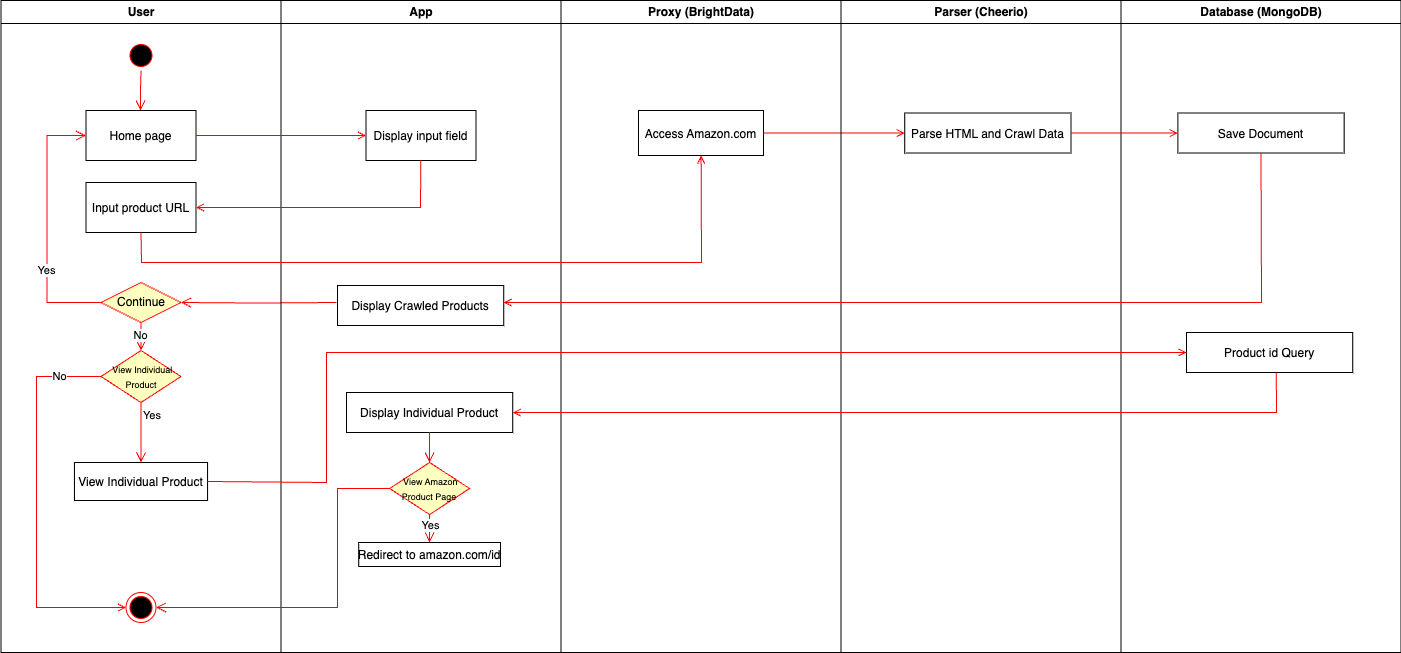

The diagram above was exported from draw.io. Its source (the exported page's mxGraphModel, read from the mxfile embedded in the PNG):
<mxGraphModel dx="1828" dy="1076" grid="1" gridSize="10" guides="1" tooltips="1" connect="1" arrows="1" fold="1" page="1" pageScale="1" pageWidth="1169" pageHeight="826" background="none" math="0" shadow="0">
  <root>
    <mxCell id="0" />
    <mxCell id="1" parent="0" />
    <mxCell id="2" value="User" style="swimlane;whiteSpace=wrap" parent="1" vertex="1">
      <mxGeometry x="164.5" y="128" width="280" height="652" as="geometry" />
    </mxCell>
    <mxCell id="5" value="" style="ellipse;shape=startState;fillColor=#000000;strokeColor=#ff0000;" parent="2" vertex="1">
      <mxGeometry x="125" y="40" width="30" height="30" as="geometry" />
    </mxCell>
    <mxCell id="6" value="" style="edgeStyle=elbowEdgeStyle;elbow=horizontal;verticalAlign=bottom;endArrow=open;endSize=8;strokeColor=#FF0000;endFill=1;rounded=0" parent="2" source="5" target="7" edge="1">
      <mxGeometry x="100" y="40" as="geometry">
        <mxPoint x="115" y="110" as="targetPoint" />
      </mxGeometry>
    </mxCell>
    <mxCell id="7" value="Home page" style="" parent="2" vertex="1">
      <mxGeometry x="85" y="110" width="110" height="50" as="geometry" />
    </mxCell>
    <mxCell id="8" value="Input product URL" style="" parent="2" vertex="1">
      <mxGeometry x="85" y="182" width="110" height="50" as="geometry" />
    </mxCell>
    <mxCell id="4-DoZP7t2xrS3mYTMdFc-157" value="Continue" style="rhombus;whiteSpace=wrap;html=1;fontColor=#000000;fillColor=#ffffc0;strokeColor=#ff0000;" vertex="1" parent="2">
      <mxGeometry x="100" y="282" width="80" height="40" as="geometry" />
    </mxCell>
    <mxCell id="4-DoZP7t2xrS3mYTMdFc-159" value="" style="edgeStyle=orthogonalEdgeStyle;html=1;align=left;verticalAlign=top;endArrow=open;endSize=8;strokeColor=#ff0000;rounded=0;exitX=0;exitY=0.5;exitDx=0;exitDy=0;entryX=0;entryY=0.5;entryDx=0;entryDy=0;" edge="1" source="4-DoZP7t2xrS3mYTMdFc-157" parent="2" target="7">
      <mxGeometry x="-1" relative="1" as="geometry">
        <mxPoint x="45.5" y="132" as="targetPoint" />
        <Array as="points">
          <mxPoint x="46" y="302" />
          <mxPoint x="46" y="135" />
        </Array>
      </mxGeometry>
    </mxCell>
    <mxCell id="4-DoZP7t2xrS3mYTMdFc-160" value="Yes" style="edgeLabel;html=1;align=center;verticalAlign=middle;resizable=0;points=[];" vertex="1" connectable="0" parent="4-DoZP7t2xrS3mYTMdFc-159">
      <mxGeometry x="-0.3348" y="1" relative="1" as="geometry">
        <mxPoint as="offset" />
      </mxGeometry>
    </mxCell>
    <mxCell id="4-DoZP7t2xrS3mYTMdFc-158" value="no" style="edgeStyle=orthogonalEdgeStyle;html=1;align=left;verticalAlign=bottom;endArrow=open;endSize=8;strokeColor=#ff0000;rounded=0;entryX=1;entryY=0.5;entryDx=0;entryDy=0;" edge="1" parent="2" target="4-DoZP7t2xrS3mYTMdFc-157">
      <mxGeometry x="-1" relative="1" as="geometry">
        <mxPoint x="275.5" y="312" as="targetPoint" />
        <mxPoint x="335.5" y="302" as="sourcePoint" />
      </mxGeometry>
    </mxCell>
    <mxCell id="4-DoZP7t2xrS3mYTMdFc-162" value="&lt;font style=&quot;font-size: 9px;&quot;&gt;&amp;nbsp;View Individual Product&lt;/font&gt;" style="rhombus;whiteSpace=wrap;html=1;fontColor=#000000;fillColor=#ffffc0;strokeColor=#ff0000;" vertex="1" parent="2">
      <mxGeometry x="100" y="350" width="80" height="52" as="geometry" />
    </mxCell>
    <mxCell id="4-DoZP7t2xrS3mYTMdFc-163" value="" style="edgeStyle=orthogonalEdgeStyle;html=1;align=left;verticalAlign=bottom;endArrow=open;endSize=8;strokeColor=#ff0000;rounded=0;exitX=0.5;exitY=1;exitDx=0;exitDy=0;" edge="1" source="4-DoZP7t2xrS3mYTMdFc-157" parent="2" target="4-DoZP7t2xrS3mYTMdFc-162">
      <mxGeometry x="-1" relative="1" as="geometry">
        <mxPoint x="280" y="382" as="targetPoint" />
      </mxGeometry>
    </mxCell>
    <mxCell id="4-DoZP7t2xrS3mYTMdFc-165" value="No" style="edgeLabel;html=1;align=center;verticalAlign=middle;resizable=0;points=[];" vertex="1" connectable="0" parent="4-DoZP7t2xrS3mYTMdFc-163">
      <mxGeometry x="-0.1487" y="-1" relative="1" as="geometry">
        <mxPoint as="offset" />
      </mxGeometry>
    </mxCell>
    <mxCell id="4-DoZP7t2xrS3mYTMdFc-164" value="Yes" style="edgeStyle=orthogonalEdgeStyle;html=1;align=left;verticalAlign=top;endArrow=open;endSize=8;strokeColor=#ff0000;rounded=0;" edge="1" source="4-DoZP7t2xrS3mYTMdFc-162" parent="2">
      <mxGeometry x="-1" relative="1" as="geometry">
        <mxPoint x="140" y="462" as="targetPoint" />
      </mxGeometry>
    </mxCell>
    <mxCell id="4-DoZP7t2xrS3mYTMdFc-166" value="View Individual Product" style="" vertex="1" parent="2">
      <mxGeometry x="73.44" y="462" width="133.13" height="38" as="geometry" />
    </mxCell>
    <mxCell id="4-DoZP7t2xrS3mYTMdFc-190" value="" style="ellipse;shape=endState;fillColor=#000000;strokeColor=#ff0000" vertex="1" parent="2">
      <mxGeometry x="125" y="592" width="30" height="30" as="geometry" />
    </mxCell>
    <mxCell id="4-DoZP7t2xrS3mYTMdFc-189" value="" style="endArrow=open;strokeColor=#FF0000;endFill=1;rounded=0;exitX=0;exitY=0.5;exitDx=0;exitDy=0;" edge="1" parent="2" target="4-DoZP7t2xrS3mYTMdFc-190" source="4-DoZP7t2xrS3mYTMdFc-162">
      <mxGeometry relative="1" as="geometry">
        <mxPoint x="145.5" y="532" as="sourcePoint" />
        <Array as="points">
          <mxPoint x="35.5" y="376" />
          <mxPoint x="35.5" y="607" />
        </Array>
      </mxGeometry>
    </mxCell>
    <mxCell id="4-DoZP7t2xrS3mYTMdFc-191" value="No" style="edgeLabel;html=1;align=center;verticalAlign=middle;resizable=0;points=[];" vertex="1" connectable="0" parent="4-DoZP7t2xrS3mYTMdFc-189">
      <mxGeometry x="-0.7761" y="-1" relative="1" as="geometry">
        <mxPoint as="offset" />
      </mxGeometry>
    </mxCell>
    <mxCell id="3" value="App" style="swimlane;whiteSpace=wrap" parent="1" vertex="1">
      <mxGeometry x="444.5" y="128" width="280" height="652" as="geometry" />
    </mxCell>
    <mxCell id="15" value="Display input field" style="" parent="3" vertex="1">
      <mxGeometry x="85" y="110" width="110" height="50" as="geometry" />
    </mxCell>
    <mxCell id="4-DoZP7t2xrS3mYTMdFc-154" value="Display Crawled Products" style="" vertex="1" parent="3">
      <mxGeometry x="56.500000000000114" y="285" width="166.25" height="40" as="geometry" />
    </mxCell>
    <mxCell id="4-DoZP7t2xrS3mYTMdFc-173" value="Display Individual Product" style="" vertex="1" parent="3">
      <mxGeometry x="65.5" y="392" width="166.25" height="40" as="geometry" />
    </mxCell>
    <mxCell id="4-DoZP7t2xrS3mYTMdFc-175" value="&lt;font style=&quot;font-size: 9px;&quot;&gt;&amp;nbsp;View Amazon Product Page&lt;/font&gt;" style="rhombus;whiteSpace=wrap;html=1;fontColor=#000000;fillColor=#ffffc0;strokeColor=#ff0000;" vertex="1" parent="3">
      <mxGeometry x="108.63" y="462" width="80" height="52" as="geometry" />
    </mxCell>
    <mxCell id="4-DoZP7t2xrS3mYTMdFc-178" value="" style="edgeStyle=orthogonalEdgeStyle;html=1;align=left;verticalAlign=top;endArrow=open;endSize=8;strokeColor=#ff0000;rounded=0;" edge="1" parent="3">
      <mxGeometry x="-0.6667" y="17" relative="1" as="geometry">
        <mxPoint x="148.5" y="462" as="targetPoint" />
        <mxPoint x="148.5" y="432" as="sourcePoint" />
        <Array as="points">
          <mxPoint x="149" y="447" />
          <mxPoint x="149" y="447" />
        </Array>
        <mxPoint as="offset" />
      </mxGeometry>
    </mxCell>
    <mxCell id="4-DoZP7t2xrS3mYTMdFc-176" value="Redirect to amazon.com/id" style="" vertex="1" parent="3">
      <mxGeometry x="77.75" y="542" width="141.75" height="24" as="geometry" />
    </mxCell>
    <mxCell id="4-DoZP7t2xrS3mYTMdFc-184" value="" style="edgeStyle=orthogonalEdgeStyle;html=1;align=left;verticalAlign=top;endArrow=open;endSize=8;strokeColor=#ff0000;rounded=0;" edge="1" parent="3">
      <mxGeometry x="-0.6667" y="17" relative="1" as="geometry">
        <mxPoint x="148.5" y="542" as="targetPoint" />
        <mxPoint x="148.48000000000002" y="514" as="sourcePoint" />
        <Array as="points">
          <mxPoint x="148.48000000000002" y="534" />
          <mxPoint x="148.48000000000002" y="534" />
        </Array>
        <mxPoint as="offset" />
      </mxGeometry>
    </mxCell>
    <mxCell id="4-DoZP7t2xrS3mYTMdFc-185" value="Yes" style="edgeLabel;html=1;align=center;verticalAlign=middle;resizable=0;points=[];" vertex="1" connectable="0" parent="4-DoZP7t2xrS3mYTMdFc-184">
      <mxGeometry x="-0.2738" relative="1" as="geometry">
        <mxPoint as="offset" />
      </mxGeometry>
    </mxCell>
    <mxCell id="4" value="Proxy (BrightData)" style="swimlane;whiteSpace=wrap" parent="1" vertex="1">
      <mxGeometry x="724.5" y="128" width="280" height="652" as="geometry" />
    </mxCell>
    <mxCell id="10" value="Access Amazon.com" style="" parent="4" vertex="1">
      <mxGeometry x="77.5" y="110" width="125" height="45" as="geometry" />
    </mxCell>
    <mxCell id="20" value="" style="endArrow=open;strokeColor=#FF0000;endFill=1;rounded=0;exitX=1;exitY=0.5;exitDx=0;exitDy=0;entryX=0;entryY=0.5;entryDx=0;entryDy=0;" parent="1" source="10" target="4-DoZP7t2xrS3mYTMdFc-150" edge="1">
      <mxGeometry relative="1" as="geometry">
        <mxPoint x="870" y="410" as="sourcePoint" />
        <mxPoint x="1040" y="390" as="targetPoint" />
        <Array as="points" />
      </mxGeometry>
    </mxCell>
    <mxCell id="4-DoZP7t2xrS3mYTMdFc-41" value="Parser (Cheerio)" style="swimlane;whiteSpace=wrap" vertex="1" parent="1">
      <mxGeometry x="1004.5" y="128" width="280" height="652" as="geometry" />
    </mxCell>
    <mxCell id="4-DoZP7t2xrS3mYTMdFc-150" value="Parse HTML and Crawl Data" style="" vertex="1" parent="4-DoZP7t2xrS3mYTMdFc-41">
      <mxGeometry x="63.75" y="112.5" width="166.25" height="40" as="geometry" />
    </mxCell>
    <mxCell id="4-DoZP7t2xrS3mYTMdFc-47" value="Database (MongoDB)" style="swimlane;whiteSpace=wrap" vertex="1" parent="1">
      <mxGeometry x="1284.5" y="128" width="280" height="652" as="geometry" />
    </mxCell>
    <mxCell id="4-DoZP7t2xrS3mYTMdFc-52" value="" style="endArrow=open;strokeColor=#FF0000;endFill=1;rounded=0" edge="1" parent="4-DoZP7t2xrS3mYTMdFc-47" source="4-DoZP7t2xrS3mYTMdFc-48">
      <mxGeometry relative="1" as="geometry">
        <mxPoint x="145" y="500" as="targetPoint" />
      </mxGeometry>
    </mxCell>
    <mxCell id="4-DoZP7t2xrS3mYTMdFc-153" value="Save Document" style="" vertex="1" parent="4-DoZP7t2xrS3mYTMdFc-47">
      <mxGeometry x="56.88" y="112.5" width="166.25" height="40" as="geometry" />
    </mxCell>
    <mxCell id="4-DoZP7t2xrS3mYTMdFc-171" value="Product id Query" style="" vertex="1" parent="4-DoZP7t2xrS3mYTMdFc-47">
      <mxGeometry x="65.50000000000011" y="332" width="166.25" height="40" as="geometry" />
    </mxCell>
    <mxCell id="9" value="" style="endArrow=open;strokeColor=#FF0000;endFill=1;rounded=0" parent="1" source="7" target="15" edge="1">
      <mxGeometry relative="1" as="geometry" />
    </mxCell>
    <mxCell id="17" value="" style="endArrow=open;strokeColor=#FF0000;endFill=1;rounded=0;entryX=1;entryY=0.5;entryDx=0;entryDy=0;" parent="1" source="15" target="8" edge="1">
      <mxGeometry relative="1" as="geometry">
        <Array as="points">
          <mxPoint x="584" y="335" />
        </Array>
      </mxGeometry>
    </mxCell>
    <mxCell id="11" value="" style="endArrow=open;strokeColor=#FF0000;endFill=1;rounded=0;exitX=0.5;exitY=1;exitDx=0;exitDy=0;" parent="1" source="8" target="10" edge="1">
      <mxGeometry relative="1" as="geometry">
        <Array as="points">
          <mxPoint x="305" y="390" />
          <mxPoint x="865" y="390" />
        </Array>
      </mxGeometry>
    </mxCell>
    <mxCell id="4-DoZP7t2xrS3mYTMdFc-152" value="" style="endArrow=open;strokeColor=#FF0000;endFill=1;rounded=0;entryX=0;entryY=0.5;entryDx=0;entryDy=0;exitX=1;exitY=0.5;exitDx=0;exitDy=0;" edge="1" parent="1" target="4-DoZP7t2xrS3mYTMdFc-153" source="4-DoZP7t2xrS3mYTMdFc-150">
      <mxGeometry relative="1" as="geometry">
        <mxPoint x="1240" y="391" as="sourcePoint" />
        <mxPoint x="1310.5" y="390" as="targetPoint" />
        <Array as="points" />
      </mxGeometry>
    </mxCell>
    <mxCell id="4-DoZP7t2xrS3mYTMdFc-155" value="" style="endArrow=open;strokeColor=#FF0000;endFill=1;rounded=0;exitX=0.5;exitY=1;exitDx=0;exitDy=0;entryX=0.999;entryY=0.423;entryDx=0;entryDy=0;entryPerimeter=0;" edge="1" parent="1" source="4-DoZP7t2xrS3mYTMdFc-153" target="4-DoZP7t2xrS3mYTMdFc-154">
      <mxGeometry relative="1" as="geometry">
        <mxPoint x="1245" y="270" as="sourcePoint" />
        <mxPoint x="670" y="430" as="targetPoint" />
        <Array as="points">
          <mxPoint x="1425" y="430" />
        </Array>
      </mxGeometry>
    </mxCell>
    <mxCell id="4-DoZP7t2xrS3mYTMdFc-172" value="" style="endArrow=open;strokeColor=#FF0000;endFill=1;rounded=0;exitX=1;exitY=0.5;exitDx=0;exitDy=0;" edge="1" parent="1" source="4-DoZP7t2xrS3mYTMdFc-166">
      <mxGeometry relative="1" as="geometry">
        <mxPoint x="400" y="597" as="sourcePoint" />
        <mxPoint x="1350" y="480" as="targetPoint" />
        <Array as="points">
          <mxPoint x="490" y="610" />
          <mxPoint x="490" y="480" />
          <mxPoint x="920" y="480" />
          <mxPoint x="1350" y="480" />
        </Array>
      </mxGeometry>
    </mxCell>
    <mxCell id="4-DoZP7t2xrS3mYTMdFc-174" value="" style="endArrow=open;strokeColor=#FF0000;endFill=1;rounded=0;entryX=1;entryY=0.5;entryDx=0;entryDy=0;exitX=0.54;exitY=1.002;exitDx=0;exitDy=0;exitPerimeter=0;" edge="1" parent="1" source="4-DoZP7t2xrS3mYTMdFc-171" target="4-DoZP7t2xrS3mYTMdFc-173">
      <mxGeometry relative="1" as="geometry">
        <mxPoint x="1439" y="501" as="sourcePoint" />
        <mxPoint x="583.38" y="589" as="targetPoint" />
        <Array as="points">
          <mxPoint x="1440" y="540" />
        </Array>
      </mxGeometry>
    </mxCell>
    <mxCell id="4-DoZP7t2xrS3mYTMdFc-194" value="" style="edgeStyle=orthogonalEdgeStyle;html=1;align=left;verticalAlign=top;endArrow=open;endSize=8;strokeColor=#ff0000;rounded=0;exitX=0;exitY=0.5;exitDx=0;exitDy=0;entryX=1;entryY=0.5;entryDx=0;entryDy=0;" edge="1" parent="1" source="4-DoZP7t2xrS3mYTMdFc-175" target="4-DoZP7t2xrS3mYTMdFc-190">
      <mxGeometry x="-1" relative="1" as="geometry">
        <mxPoint x="320" y="740" as="targetPoint" />
        <mxPoint x="319.5" y="670" as="sourcePoint" />
        <Array as="points">
          <mxPoint x="501" y="616" />
          <mxPoint x="501" y="735" />
        </Array>
        <mxPoint as="offset" />
      </mxGeometry>
    </mxCell>
  </root>
</mxGraphModel>